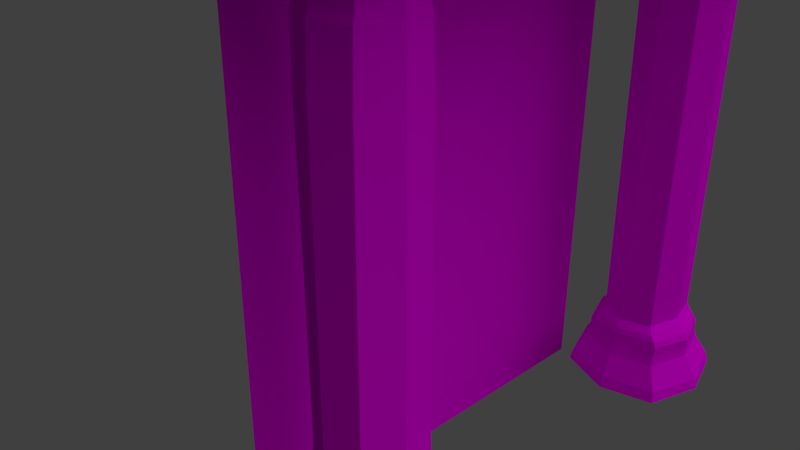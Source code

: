 # Source: Puerta.blend  (saved by Blender 2.78.0; exported with 4.5.12 LTS)
import bpy
from mathutils import Matrix  # noqa: F401  (used for matrix-valued properties, if any)

bpy.ops.wm.read_factory_settings(use_empty=True)
scene = bpy.context.scene
scene.name = 'Scene'

# ---- collections
col_collection_1 = bpy.data.collections.new('Collection 1'); scene.collection.children.link(col_collection_1)

# ---- images (referenced by path relative to the original .blend; pixels are not part of the script)
import os
ASSET_DIR = os.environ.get("B2B_ASSET_DIR", "")  # directory of the original .blend (textures are referenced by path, not embedded)
HERE = os.path.dirname(os.path.abspath(__file__))  # packed textures are extracted next to this script under _unpacked/

def load_image(name, relpath, width, height, colorspace="sRGB"):
    """Load a texture the original file referenced (path relative to the .blend, or extracted next to this script)."""
    p = next((c for c in (os.path.join(HERE, relpath), os.path.join(ASSET_DIR, relpath)) if relpath and os.path.exists(c)), "")
    if p:
        img = bpy.data.images.load(p, check_existing=True)
        img.name = name
    else:  # same state as the original file: an image datablock whose file is absent (Cycles renders it pink)
        img = bpy.data.images.new(name, width, height)
        img.source = "FILE"
        img.filepath = "//" + (relpath or name)
    img.colorspace_settings.name = colorspace
    return img
img_puerta = load_image('Puerta', 'Puerta.png', 1024, 1024, 'sRGB')

# ---- materials (node trees are filled in below, after node groups)
mat_material = bpy.data.materials.new('Material')
mat_material.alpha_threshold = 0.0
mat_material.roughness = 0.5
mat_material.line_color = (0.0, 0.0, 0.0, 1.0)

# ---- material node trees
mat_material.use_nodes = True; mat_material.node_tree.nodes.clear()
_N = mat_material.node_tree.nodes; _L = mat_material.node_tree.links
n0 = _N.new('ShaderNodeOutputMaterial'); n0.name = 'Material Output'; n0.location = (300, 300)
n1 = _N.new('ShaderNodeBsdfDiffuse'); n1.name = 'Diffuse BSDF'; n1.location = (10, 300)
n2 = _N.new('ShaderNodeTexImage'); n2.name = 'Image Texture'; n2.location = (-180, 300)
n2.width = 140
n2.image = img_puerta
_L.new(n1.outputs[0], n0.inputs[0])
_L.new(n2.outputs[0], n1.inputs[0])
n0.is_active_output = True

# ---- world
world_world = bpy.data.worlds.new('World'); scene.world = world_world
world_world.color = (0.05088, 0.05088, 0.05088)
world_world.use_sun_shadow = False
world_world.sun_shadow_jitter_overblur = 0.0
world_world.cycles.sampling_method = 'MANUAL'

# ---- cameras
cam_camera = bpy.data.cameras.new('Camera')
cam_camera.clip_end = 100.0
cam_camera.lens = 35.0
cam_camera.sensor_width = 32.0
cam_camera.sensor_height = 18.0
cam_camera.ortho_scale = 7.314
cam_camera.dof.focus_distance = 0.0

# ---- lights
light_lamp = bpy.data.lights.new('Lamp', 'SUN')
light_lamp.transmission_factor = 0.0
light_lamp.cutoff_distance = 30.0
light_lamp.angle = 1.327
light_lamp.energy = 1.0
light_lamp.shadow_buffer_clip_start = 1.001
light_lamp.shadow_soft_size = 0.782
light_lamp.shadow_cascade_max_distance = 1000.0

# ---- meshes
me_cube_006 = bpy.data.meshes.new('Cube.006')
me_cube_006.from_pydata([(-1.486, 6.695, -1.753), (-1.486, 6.695, 1.397), (-1.486, -1.067, -1.748), (-1.486, -0.9797, 1.407)], [], [(0, 1, 3, 2)])
_uv = me_cube_006.uv_layers.new(name='UVMap')
_uv.uv.foreach_set('vector', [0.6632, 0.497, 0.4618, 0.4969, 0.4615, 0.005442, 0.6632, 0.0])
me_cube_006.materials.append(mat_material)
me_cube_006.use_remesh_preserve_volume = False
me_cube_006.use_remesh_preserve_attributes = False
me_cube_006.use_mirror_vertex_groups = False
me_cube_006.update()
me_cube = bpy.data.meshes.new('Cube')
me_cube.from_pydata([(-1.457, -2.022, 1.508), (-1.457, -2.022, 1.81), (-1.457, 8.701, 1.508), (-1.457, 8.701, 1.81), (2.124, -2.022, 1.71), (2.124, 8.701, 1.508), (2.124, 8.701, 1.81), (0.2039, 7.702, -0.06706), (-0.4932, 6.863, -0.06439), (0.2039, 6.024, -0.06706), (0.901, 6.863, -0.06973), (0.9004, 6.863, -1.16), (0.2234, 7.701, -1.156), (0.2234, 6.025, -1.156), (-0.4537, 6.863, -1.153), (0.7267, 7.502, -0.06906), (0.7267, 6.224, -0.06906), (-0.3189, 6.244, -0.06506), (-0.3189, 7.482, -0.06506), (0.1845, 7.702, 1.022), (-0.5327, 6.863, 1.024), (0.1845, 6.024, 1.022), (0.9016, 6.863, 1.02), (0.7311, 7.51, -1.159), (0.7311, 6.215, -1.159), (-0.2844, 6.253, -1.154), (-0.2844, 7.473, -1.154), (0.7223, 7.493, 1.021), (0.7223, 6.233, 1.021), (-0.3534, 6.234, 1.024), (-0.3534, 7.492, 1.024), (-0.5216, 6.836, -1.176), (0.187, 6.123, 1.135), (0.9064, 6.852, 1.041), (0.1874, 6.072, 1.044), (-0.5316, 6.852, 1.042), (0.1874, 7.633, 1.039), (-0.9262, 6.869, 1.301), (0.8875, 6.841, 1.131), (-0.5135, 6.841, 1.131), (0.187, 7.559, 1.127), (0.2176, 8.066, 1.357), (0.2103, 7.897, 1.297), (0.2103, 5.841, 1.297), (1.347, 6.869, 1.293), (1.172, 6.852, 1.23), (0.1933, 5.983, 1.237), (0.1933, 7.721, 1.235), (-0.7853, 6.852, 1.242), (-1.454, 6.863, 1.462), (0.2176, 5.672, 1.357), (1.556, 6.869, 1.359), (-1.121, 6.869, 1.355), (0.2153, 5.379, 1.585), (0.2168, 8.217, 1.464), (0.2168, 5.509, 1.464), (1.888, 6.863, 1.466), (0.2147, 6.863, 1.633), (1.862, 6.863, 1.587), (-1.431, 6.863, 1.582), (0.2153, 8.347, 1.585), (-0.6858, 6.82, -1.226), (0.2226, 5.969, -1.18), (0.2226, 7.703, -1.179), (0.9668, 6.836, -1.183), (0.2175, 5.881, -1.318), (0.2207, 7.729, -1.231), (0.2207, 5.911, -1.23), (1.127, 6.82, -1.235), (1.315, 6.845, -1.453), (1.179, 6.831, -1.321), (-0.744, 6.831, -1.312), (0.2175, 7.78, -1.315), (-1.076, 6.873, -1.581), (-0.8897, 6.845, -1.443), (0.2129, 7.963, -1.445), (0.2129, 5.728, -1.451), (0.2053, 6.886, -1.652), (0.2079, 8.178, -1.587), (0.2079, 5.569, -1.587), (1.492, 6.873, -1.592), (0.9004, 6.863, -1.16), (0.2234, 7.701, -1.156), (0.7267, 7.438, 1.04), (0.2234, 6.025, -1.156), (0.7267, 6.267, 1.043), (-0.4537, 6.863, -1.153), (-0.3518, 6.267, 1.044), (-0.3518, 7.438, 1.04), (0.9041, 6.844, 1.074), (0.1888, 7.58, 1.07), (0.1888, 6.108, 1.078), (-0.5265, 6.844, 1.073), (0.1845, 7.702, 1.022), (-0.5327, 6.863, 1.024), (0.1845, 6.024, 1.022), (0.9016, 6.863, 1.02), (0.9468, 6.844, 1.19), (0.1869, 7.597, 1.19), (0.1869, 6.09, 1.195), (-0.573, 6.844, 1.195), (0.7124, 6.303, 1.134), (-0.3384, 6.303, 1.134), (0.7124, 7.38, 1.128), (-0.3384, 7.38, 1.128), (1.333, 6.872, 1.325), (0.2158, 7.945, 1.325), (0.2158, 5.8, 1.324), (-0.901, 6.872, 1.325), (-0.6421, 6.098, 1.3), (-0.5407, 7.503, 1.239), (0.9273, 7.503, 1.231), (1.063, 6.098, 1.293), (-0.5407, 6.2, 1.241), (-0.6421, 7.64, 1.3), (1.063, 7.64, 1.294), (0.9273, 6.2, 1.233), (1.37, 6.862, 1.261), (0.2024, 5.876, 1.269), (0.2024, 7.848, 1.269), (-0.9649, 6.862, 1.276), (1.81, 6.864, 1.403), (0.2174, 8.183, 1.401), (0.2174, 5.545, 1.401), (-1.376, 6.864, 1.399), (-0.7864, 7.767, 1.356), (1.222, 7.767, 1.359), (1.222, 5.971, 1.358), (-0.7864, 5.971, 1.355), (1.876, 6.863, 1.533), (0.216, 8.245, 1.53), (0.216, 5.481, 1.53), (-1.444, 6.863, 1.528), (-1.036, 5.848, 1.462), (-1.036, 7.878, 1.462), (1.47, 7.878, 1.466), (1.47, 5.848, 1.466), (1.442, 6.863, 1.623), (0.2149, 8.045, 1.621), (0.2149, 5.681, 1.621), (-1.013, 6.863, 1.619), (1.45, 5.75, 1.586), (-1.019, 5.75, 1.583), (1.45, 7.976, 1.586), (-1.019, 7.976, 1.583), (1.04, 6.819, -1.208), (0.2217, 7.71, -1.204), (0.2217, 5.927, -1.204), (-0.5967, 6.819, -1.2), (-0.3356, 7.466, -1.177), (-0.3356, 6.206, -1.177), (0.7807, 6.166, -1.182), (0.7807, 7.506, -1.182), (1.187, 6.828, -1.271), (0.2193, 7.755, -1.266), (0.2193, 5.902, -1.266), (-0.7484, 6.828, -1.261), (-0.4592, 7.479, -1.228), (-0.4592, 6.162, -1.227), (0.9005, 7.526, -1.234), (0.9005, 6.115, -1.233), (1.192, 6.835, -1.383), (0.2153, 7.839, -1.376), (0.2153, 5.83, -1.382), (-0.7614, 6.835, -1.374), (-0.5036, 6.144, -1.314), (0.9385, 6.094, -1.321), (0.9385, 7.568, -1.319), (-0.5036, 7.518, -1.312), (1.449, 6.86, -1.525), (0.2104, 8.095, -1.517), (0.2104, 5.625, -1.521), (-1.028, 6.86, -1.513), (1.04, 5.98, -1.454), (1.04, 7.711, -1.449), (-0.614, 7.656, -1.442), (-0.614, 6.035, -1.447), (1.169, 6.883, -1.64), (0.206, 7.884, -1.637), (0.206, 5.882, -1.634), (-0.7568, 6.883, -1.632), (-0.7549, 7.82, -1.582), (-0.7549, 5.926, -1.582), (1.171, 7.883, -1.591), (1.171, 5.863, -1.591), (0.7311, 7.51, -1.159), (0.7311, 6.215, -1.159), (-0.2844, 6.253, -1.154), (-0.2844, 7.473, -1.154), (0.7252, 7.396, 1.071), (0.7252, 6.292, 1.077), (-0.3477, 6.292, 1.076), (-0.3477, 7.396, 1.07), (0.7223, 7.493, 1.021), (0.7223, 6.233, 1.021), (-0.3534, 6.234, 1.024), (-0.3534, 7.492, 1.024), (0.7568, 7.409, 1.189), (0.7568, 6.278, 1.192), (-0.383, 6.278, 1.196), (-0.383, 7.409, 1.192), (1.053, 7.676, 1.325), (1.053, 6.068, 1.325), (-0.6218, 6.068, 1.324), (-0.6218, 7.676, 1.325), (-0.6731, 6.122, 1.274), (-0.6731, 7.601, 1.274), (1.078, 7.601, 1.263), (1.078, 6.122, 1.263), (1.412, 7.854, 1.403), (1.412, 5.875, 1.403), (-0.9774, 5.875, 1.399), (-0.9774, 7.854, 1.4), (1.461, 7.9, 1.532), (1.461, 5.826, 1.532), (-1.029, 5.826, 1.528), (-1.029, 7.9, 1.528), (1.126, 7.718, 1.613), (1.126, 6.008, 1.613), (-0.6965, 6.008, 1.61), (-0.6965, 7.718, 1.61), (0.8354, 7.509, -1.207), (0.8354, 6.128, -1.207), (-0.3921, 6.172, -1.201), (-0.3921, 7.466, -1.201), (0.9451, 7.548, -1.27), (0.9451, 6.109, -1.269), (-0.5065, 6.158, -1.262), (-0.5065, 7.498, -1.263), (0.9478, 7.613, -1.38), (0.9478, 6.056, -1.384), (-0.5173, 6.106, -1.378), (-0.5173, 7.563, -1.373), (1.139, 7.817, -1.521), (1.139, 5.903, -1.525), (-0.7184, 5.964, -1.516), (-0.7184, 7.755, -1.513), (0.9196, 7.629, -1.627), (0.9196, 6.132, -1.626), (-0.5067, 6.16, -1.619), (-0.5067, 7.601, -1.621), (-0.5216, -0.2259, -1.176), (0.187, -0.939, 1.135), (0.9064, -0.2096, 1.041), (0.1874, -0.9904, 1.044), (-0.5316, -0.2096, 1.042), (0.2039, 0.6396, -0.06706), (0.1874, 0.5712, 1.039), (-0.4932, -0.1991, -0.06439), (0.2039, -1.038, -0.06706), (0.901, -0.1991, -0.06973), (-0.9262, -0.193, 1.301), (0.8875, -0.2208, 1.131), (-0.5135, -0.2208, 1.131), (0.187, 0.4974, 1.127), (0.2176, 1.004, 1.357), (0.2103, 0.835, 1.297), (0.2103, -1.221, 1.297), (1.347, -0.193, 1.293), (1.172, -0.2103, 1.23), (0.1933, -1.079, 1.237), (0.1933, 0.6585, 1.235), (-0.7853, -0.2103, 1.242), (-1.454, -0.1991, 1.462), (0.2176, -1.39, 1.357), (1.556, -0.193, 1.359), (-1.121, -0.193, 1.355), (0.2153, -1.683, 1.585), (0.2168, 1.155, 1.464), (0.2168, -1.553, 1.464), (1.888, -0.1991, 1.466), (0.2147, -0.1991, 1.633), (1.862, -0.1991, 1.587), (-1.431, -0.1991, 1.582), (0.2153, 1.285, 1.585), (-0.6858, -0.2419, -1.226), (0.2226, -1.093, -1.18), (0.2226, 0.641, -1.179), (0.9668, -0.2259, -1.183), (0.2175, -1.181, -1.318), (0.2207, 0.6674, -1.231), (0.2207, -1.151, -1.23), (1.127, -0.2419, -1.235), (1.315, -0.2166, -1.453), (1.179, -0.2312, -1.321), (-0.744, -0.2312, -1.312), (0.2175, 0.7183, -1.315), (-1.076, -0.1889, -1.581), (-0.8897, -0.2166, -1.443), (0.2129, 0.9008, -1.445), (0.2129, -1.334, -1.451), (0.2053, -0.1758, -1.652), (0.2079, 1.116, -1.587), (0.2079, -1.493, -1.587), (1.492, -0.1889, -1.592), (0.9171, -0.2058, -0.8931), (0.2183, 0.6398, -0.8898), (0.7267, 0.3762, 1.04), (0.2183, -1.051, -0.8899), (0.7267, -0.7954, 1.043), (-0.4805, -0.2058, -0.8865), (-0.3518, -0.795, 1.044), (-0.3518, 0.3758, 1.04), (0.9041, -0.2177, 1.074), (0.1888, 0.5184, 1.07), (0.1888, -0.9538, 1.078), (-0.5265, -0.2177, 1.073), (0.7267, 0.4395, -0.06906), (0.7267, -0.8377, -0.06906), (-0.3189, -0.8185, -0.06506), (-0.3189, 0.4203, -0.06506), (0.1901, 0.6226, 0.7541), (-0.5225, -0.2017, 0.7564), (0.1901, -1.026, 0.7554), (0.9027, -0.2017, 0.7531), (0.9468, -0.2185, 1.19), (0.1869, 0.5351, 1.19), (0.1869, -0.9721, 1.195), (-0.573, -0.2185, 1.195), (0.7124, -0.7595, 1.134), (-0.3384, -0.7595, 1.134), (0.7124, 0.3178, 1.128), (-0.3384, 0.3178, 1.128), (1.333, -0.19, 1.325), (0.2158, 0.8825, 1.325), (0.2158, -1.262, 1.324), (-0.901, -0.19, 1.325), (-0.6421, -0.964, 1.3), (-0.5407, 0.4413, 1.239), (0.9273, 0.4413, 1.231), (1.063, -0.964, 1.293), (-0.5407, -0.8618, 1.241), (-0.6421, 0.578, 1.3), (1.063, 0.578, 1.294), (0.9273, -0.8618, 1.233), (1.37, -0.2004, 1.261), (0.2024, -1.186, 1.269), (0.2024, 0.7857, 1.269), (-0.9649, -0.2004, 1.276), (1.81, -0.1976, 1.403), (0.2174, 1.121, 1.401), (0.2174, -1.517, 1.401), (-1.376, -0.1976, 1.399), (-0.7864, 0.705, 1.356), (1.222, 0.705, 1.359), (1.222, -1.091, 1.358), (-0.7864, -1.091, 1.355), (1.876, -0.1991, 1.533), (0.216, 1.183, 1.53), (0.216, -1.581, 1.53), (-1.444, -0.1991, 1.528), (-1.036, -1.214, 1.462), (-1.036, 0.8163, 1.462), (1.47, 0.8163, 1.466), (1.47, -1.214, 1.466), (1.442, -0.1991, 1.623), (0.2149, 0.9832, 1.621), (0.2149, -1.381, 1.621), (-1.013, -0.1991, 1.619), (1.45, -1.312, 1.586), (-1.019, -1.312, 1.583), (1.45, 0.9139, 1.586), (-1.019, 0.9139, 1.583), (1.04, -0.2433, -1.208), (0.2217, 0.6484, -1.204), (0.2217, -1.135, -1.204), (-0.5967, -0.2433, -1.2), (-0.3356, 0.4041, -1.177), (-0.3356, -0.8558, -1.177), (0.7807, -0.8962, -1.182), (0.7807, 0.4444, -1.182), (1.187, -0.2338, -1.271), (0.2193, 0.6925, -1.266), (0.2193, -1.16, -1.266), (-0.7484, -0.2338, -1.261), (-0.4592, 0.4165, -1.228), (-0.4592, -0.9003, -1.227), (0.9005, 0.4637, -1.234), (0.9005, -0.9475, -1.233), (1.192, -0.2275, -1.383), (0.2153, 0.777, -1.376), (0.2153, -1.232, -1.382), (-0.7614, -0.2275, -1.374), (-0.5036, -0.9185, -1.314), (0.9385, -0.968, -1.321), (0.9385, 0.5057, -1.319), (-0.5036, 0.4562, -1.312), (1.449, -0.2024, -1.525), (0.2104, 1.033, -1.517), (0.2104, -1.437, -1.521), (-1.028, -0.2024, -1.513), (1.04, -1.082, -1.454), (1.04, 0.6492, -1.449), (-0.614, 0.5937, -1.442), (-0.614, -1.027, -1.447), (1.169, -0.179, -1.64), (0.206, 0.8219, -1.637), (0.206, -1.18, -1.634), (-0.7568, -0.179, -1.632), (-0.7549, 0.7579, -1.582), (-0.7549, -1.136, -1.582), (1.171, 0.821, -1.591), (1.171, -1.199, -1.591), (0.7424, 0.4452, -0.8923), (0.7424, -0.8568, -0.8923), (-0.3058, -0.8232, -0.8874), (-0.3058, 0.4116, -0.8873), (0.7252, 0.3344, 1.071), (0.7252, -0.7698, 1.077), (-0.3477, -0.7697, 1.076), (-0.3477, 0.3343, 1.07), (0.7245, 0.4191, 0.753), (0.7245, -0.8226, 0.754), (-0.3444, -0.8173, 0.7565), (-0.3444, 0.4139, 0.7555), (0.7568, 0.3467, 1.189), (0.7568, -0.7837, 1.192), (-0.383, -0.7837, 1.196), (-0.383, 0.3467, 1.192), (1.053, 0.6144, 1.325), (1.053, -0.9943, 1.325), (-0.6218, -0.9943, 1.324), (-0.6218, 0.6144, 1.325), (-0.6731, -0.9399, 1.274), (-0.6731, 0.5392, 1.274), (1.078, 0.5392, 1.263), (1.078, -0.9399, 1.263), (1.412, 0.7917, 1.403), (1.412, -1.187, 1.403), (-0.9774, -1.187, 1.399), (-0.9774, 0.7917, 1.4), (1.461, 0.8375, 1.532), (1.461, -1.236, 1.532), (-1.029, -1.236, 1.528), (-1.029, 0.8375, 1.528), (1.126, 0.6561, 1.613), (1.126, -1.054, 1.613), (-0.6965, -1.054, 1.61), (-0.6965, 0.6561, 1.61), (0.8354, 0.4472, -1.207), (0.8354, -0.9338, -1.207), (-0.3921, -0.8903, -1.201), (-0.3921, 0.4037, -1.201), (0.9451, 0.4858, -1.27), (0.9451, -0.9535, -1.269), (-0.5065, -0.9037, -1.262), (-0.5065, 0.436, -1.263), (0.9478, 0.5509, -1.38), (0.9478, -1.006, -1.384), (-0.5173, -0.9558, -1.378), (-0.5173, 0.5008, -1.373), (1.139, 0.7545, -1.521), (1.139, -1.159, -1.525), (-0.7184, -1.098, -1.516), (-0.7184, 0.6933, -1.513), (0.9196, 0.5671, -1.627), (0.9196, -0.9303, -1.626), (-0.5067, -0.9023, -1.619), (-0.5067, 0.5391, -1.621)], [], [(1, 2, 0), (3, 5, 2), (6, 4, 5), (5, 0, 2), (3, 4, 6), (1, 3, 2), (3, 6, 5), (4, 1, 0), (5, 4, 0), (3, 1, 4), (7, 19, 27, 15), (7, 15, 23, 12), (7, 12, 26, 18), (7, 18, 30, 19), (8, 14, 25, 17), (8, 17, 29, 20), (8, 20, 30, 18), (8, 18, 26, 14), (9, 13, 24, 16), (9, 16, 28, 21), (9, 21, 29, 17), (9, 17, 25, 13), (10, 11, 23, 15), (10, 15, 27, 22), (10, 22, 28, 16), (10, 16, 24, 11), (31, 150, 187, 86), (31, 86, 188, 149), (31, 149, 224, 148), (31, 148, 223, 150), (32, 102, 191, 91), (32, 91, 190, 101), (32, 101, 198, 99), (32, 99, 199, 102), (33, 96, 193, 83), (33, 83, 189, 89), (33, 89, 190, 85), (33, 85, 194, 96), (34, 95, 194, 85), (34, 85, 190, 91), (34, 91, 191, 87), (34, 87, 195, 95), (35, 94, 195, 87), (35, 87, 191, 92), (35, 92, 192, 88), (35, 88, 196, 94), (36, 90, 189, 83), (36, 83, 193, 93), (36, 93, 196, 88), (36, 88, 192, 90), (37, 114, 206, 120), (37, 120, 205, 109), (37, 109, 203, 108), (37, 108, 204, 114), (38, 101, 190, 89), (38, 89, 189, 103), (38, 103, 197, 97), (38, 97, 198, 101), (39, 104, 192, 92), (39, 92, 191, 102), (39, 102, 199, 100), (39, 100, 200, 104), (40, 103, 189, 90), (40, 90, 192, 104), (40, 104, 200, 98), (40, 98, 197, 103), (41, 126, 201, 106), (41, 106, 204, 125), (41, 125, 212, 122), (41, 122, 209, 126), (42, 115, 207, 119), (42, 119, 206, 114), (42, 114, 204, 106), (42, 106, 201, 115), (43, 109, 205, 118), (43, 118, 208, 112), (43, 112, 202, 107), (43, 107, 203, 109), (44, 112, 208, 117), (44, 117, 207, 115), (44, 115, 201, 105), (44, 105, 202, 112), (45, 116, 198, 97), (45, 97, 197, 111), (45, 111, 207, 117), (45, 117, 208, 116), (46, 113, 199, 99), (46, 99, 198, 116), (46, 116, 208, 118), (46, 118, 205, 113), (47, 111, 197, 98), (47, 98, 200, 110), (47, 110, 206, 119), (47, 119, 207, 111), (48, 110, 200, 100), (48, 100, 199, 113), (48, 113, 205, 120), (48, 120, 206, 110), (49, 134, 212, 124), (49, 124, 211, 133), (49, 133, 215, 132), (49, 132, 216, 134), (50, 128, 203, 107), (50, 107, 202, 127), (50, 127, 210, 123), (50, 123, 211, 128), (51, 127, 202, 105), (51, 105, 201, 126), (51, 126, 209, 121), (51, 121, 210, 127), (52, 125, 204, 108), (52, 108, 203, 128), (52, 128, 211, 124), (52, 124, 212, 125), (53, 142, 215, 131), (53, 131, 214, 141), (53, 141, 218, 139), (53, 139, 219, 142), (54, 135, 209, 122), (54, 122, 212, 134), (54, 134, 216, 130), (54, 130, 213, 135), (55, 133, 211, 123), (55, 123, 210, 136), (55, 136, 214, 131), (55, 131, 215, 133), (56, 136, 210, 121), (56, 121, 209, 135), (56, 135, 213, 129), (56, 129, 214, 136), (57, 137, 217, 138), (57, 138, 220, 140), (57, 140, 219, 139), (57, 139, 218, 137), (58, 141, 214, 129), (58, 129, 213, 143), (58, 143, 217, 137), (58, 137, 218, 141), (59, 144, 216, 132), (59, 132, 215, 142), (59, 142, 219, 140), (59, 140, 220, 144), (60, 143, 213, 130), (60, 130, 216, 144), (60, 144, 220, 138), (60, 138, 217, 143), (61, 158, 223, 148), (61, 148, 224, 157), (61, 157, 228, 156), (61, 156, 227, 158), (62, 151, 186, 84), (62, 84, 187, 150), (62, 150, 223, 147), (62, 147, 222, 151), (63, 149, 188, 82), (63, 82, 185, 152), (63, 152, 221, 146), (63, 146, 224, 149), (64, 152, 185, 81), (64, 81, 186, 151), (64, 151, 222, 145), (64, 145, 221, 152), (65, 166, 226, 155), (65, 155, 227, 165), (65, 165, 231, 163), (65, 163, 230, 166), (66, 157, 224, 146), (66, 146, 221, 159), (66, 159, 225, 154), (66, 154, 228, 157), (67, 160, 222, 147), (67, 147, 223, 158), (67, 158, 227, 155), (67, 155, 226, 160), (68, 159, 221, 145), (68, 145, 222, 160), (68, 160, 226, 153), (68, 153, 225, 159), (69, 174, 229, 161), (69, 161, 230, 173), (69, 173, 234, 169), (69, 169, 233, 174), (70, 167, 225, 153), (70, 153, 226, 166), (70, 166, 230, 161), (70, 161, 229, 167), (71, 165, 227, 156), (71, 156, 228, 168), (71, 168, 232, 164), (71, 164, 231, 165), (72, 168, 228, 154), (72, 154, 225, 167), (72, 167, 229, 162), (72, 162, 232, 168), (73, 182, 235, 172), (73, 172, 236, 181), (73, 181, 240, 180), (73, 180, 239, 182), (74, 176, 231, 164), (74, 164, 232, 175), (74, 175, 236, 172), (74, 172, 235, 176), (75, 175, 232, 162), (75, 162, 229, 174), (75, 174, 233, 170), (75, 170, 236, 175), (76, 173, 230, 163), (76, 163, 231, 176), (76, 176, 235, 171), (76, 171, 234, 173), (77, 178, 237, 177), (77, 177, 238, 179), (77, 179, 239, 180), (77, 180, 240, 178), (78, 181, 236, 170), (78, 170, 233, 183), (78, 183, 237, 178), (78, 178, 240, 181), (79, 184, 234, 171), (79, 171, 235, 182), (79, 182, 239, 179), (79, 179, 238, 184), (80, 183, 233, 169), (80, 169, 234, 184), (80, 184, 238, 177), (80, 177, 237, 183), (241, 368, 405, 300), (241, 300, 406, 367), (241, 367, 442, 366), (241, 366, 441, 368), (242, 320, 409, 305), (242, 305, 408, 319), (242, 319, 416, 317), (242, 317, 417, 320), (243, 314, 411, 297), (243, 297, 407, 303), (243, 303, 408, 299), (243, 299, 412, 314), (244, 313, 412, 299), (244, 299, 408, 305), (244, 305, 409, 301), (244, 301, 413, 313), (245, 312, 413, 301), (245, 301, 409, 306), (245, 306, 410, 302), (245, 302, 414, 312), (246, 311, 411, 307), (246, 307, 403, 296), (246, 296, 406, 310), (246, 310, 414, 311), (247, 304, 407, 297), (247, 297, 411, 311), (247, 311, 414, 302), (247, 302, 410, 304), (248, 300, 405, 309), (248, 309, 413, 312), (248, 312, 414, 310), (248, 310, 406, 300), (249, 298, 404, 308), (249, 308, 412, 313), (249, 313, 413, 309), (249, 309, 405, 298), (250, 295, 403, 307), (250, 307, 411, 314), (250, 314, 412, 308), (250, 308, 404, 295), (251, 332, 424, 338), (251, 338, 423, 327), (251, 327, 421, 326), (251, 326, 422, 332), (252, 319, 408, 303), (252, 303, 407, 321), (252, 321, 415, 315), (252, 315, 416, 319), (253, 322, 410, 306), (253, 306, 409, 320), (253, 320, 417, 318), (253, 318, 418, 322), (254, 321, 407, 304), (254, 304, 410, 322), (254, 322, 418, 316), (254, 316, 415, 321), (255, 344, 419, 324), (255, 324, 422, 343), (255, 343, 430, 340), (255, 340, 427, 344), (256, 333, 425, 337), (256, 337, 424, 332), (256, 332, 422, 324), (256, 324, 419, 333), (257, 327, 423, 336), (257, 336, 426, 330), (257, 330, 420, 325), (257, 325, 421, 327), (258, 330, 426, 335), (258, 335, 425, 333), (258, 333, 419, 323), (258, 323, 420, 330), (259, 334, 416, 315), (259, 315, 415, 329), (259, 329, 425, 335), (259, 335, 426, 334), (260, 331, 417, 317), (260, 317, 416, 334), (260, 334, 426, 336), (260, 336, 423, 331), (261, 329, 415, 316), (261, 316, 418, 328), (261, 328, 424, 337), (261, 337, 425, 329), (262, 328, 418, 318), (262, 318, 417, 331), (262, 331, 423, 338), (262, 338, 424, 328), (263, 352, 430, 342), (263, 342, 429, 351), (263, 351, 433, 350), (263, 350, 434, 352), (264, 346, 421, 325), (264, 325, 420, 345), (264, 345, 428, 341), (264, 341, 429, 346), (265, 345, 420, 323), (265, 323, 419, 344), (265, 344, 427, 339), (265, 339, 428, 345), (266, 343, 422, 326), (266, 326, 421, 346), (266, 346, 429, 342), (266, 342, 430, 343), (267, 360, 433, 349), (267, 349, 432, 359), (267, 359, 436, 357), (267, 357, 437, 360), (268, 353, 427, 340), (268, 340, 430, 352), (268, 352, 434, 348), (268, 348, 431, 353), (269, 351, 429, 341), (269, 341, 428, 354), (269, 354, 432, 349), (269, 349, 433, 351), (270, 354, 428, 339), (270, 339, 427, 353), (270, 353, 431, 347), (270, 347, 432, 354), (271, 355, 435, 356), (271, 356, 438, 358), (271, 358, 437, 357), (271, 357, 436, 355), (272, 359, 432, 347), (272, 347, 431, 361), (272, 361, 435, 355), (272, 355, 436, 359), (273, 362, 434, 350), (273, 350, 433, 360), (273, 360, 437, 358), (273, 358, 438, 362), (274, 361, 431, 348), (274, 348, 434, 362), (274, 362, 438, 356), (274, 356, 435, 361), (275, 376, 441, 366), (275, 366, 442, 375), (275, 375, 446, 374), (275, 374, 445, 376), (276, 369, 404, 298), (276, 298, 405, 368), (276, 368, 441, 365), (276, 365, 440, 369), (277, 367, 406, 296), (277, 296, 403, 370), (277, 370, 439, 364), (277, 364, 442, 367), (278, 370, 403, 295), (278, 295, 404, 369), (278, 369, 440, 363), (278, 363, 439, 370), (279, 384, 444, 373), (279, 373, 445, 383), (279, 383, 449, 381), (279, 381, 448, 384), (280, 375, 442, 364), (280, 364, 439, 377), (280, 377, 443, 372), (280, 372, 446, 375), (281, 378, 440, 365), (281, 365, 441, 376), (281, 376, 445, 373), (281, 373, 444, 378), (282, 377, 439, 363), (282, 363, 440, 378), (282, 378, 444, 371), (282, 371, 443, 377), (283, 392, 447, 379), (283, 379, 448, 391), (283, 391, 452, 387), (283, 387, 451, 392), (284, 385, 443, 371), (284, 371, 444, 384), (284, 384, 448, 379), (284, 379, 447, 385), (285, 383, 445, 374), (285, 374, 446, 386), (285, 386, 450, 382), (285, 382, 449, 383), (286, 386, 446, 372), (286, 372, 443, 385), (286, 385, 447, 380), (286, 380, 450, 386), (287, 400, 453, 390), (287, 390, 454, 399), (287, 399, 458, 398), (287, 398, 457, 400), (288, 394, 449, 382), (288, 382, 450, 393), (288, 393, 454, 390), (288, 390, 453, 394), (289, 393, 450, 380), (289, 380, 447, 392), (289, 392, 451, 388), (289, 388, 454, 393), (290, 391, 448, 381), (290, 381, 449, 394), (290, 394, 453, 389), (290, 389, 452, 391), (291, 396, 455, 395), (291, 395, 456, 397), (291, 397, 457, 398), (291, 398, 458, 396), (292, 399, 454, 388), (292, 388, 451, 401), (292, 401, 455, 396), (292, 396, 458, 399), (293, 402, 452, 389), (293, 389, 453, 400), (293, 400, 457, 397), (293, 397, 456, 402), (294, 401, 451, 387), (294, 387, 452, 402), (294, 402, 456, 395), (294, 395, 455, 401)])
_uv = me_cube.uv_layers.new(name='UVMap')
_uv.uv.foreach_set('vector', [0.9613, 1.543e-05, 0.942, 0.6866, 0.942, 0.0, 0.976, 0.9283, 0.9955, 0.699, 0.9955, 0.9283, 0.9613, 0.6864, 0.9807, 0.0, 0.9807, 0.6868, 0.2307, 5.557e-06, 6.077e-05, 0.6864, 0.0, 0.0, 0.4615, 0.0001055, 0.2308, 0.6861, 0.2307, 0.0, 0.9613, 1.543e-05, 0.9613, 0.6866, 0.942, 0.6866, 0.976, 0.9283, 0.976, 0.699, 0.9955, 0.699, 1.0, 0.0, 1.0, 0.2294, 0.9807, 0.2288, 0.2307, 5.557e-06, 0.2307, 0.6868, 6.077e-05, 0.6864, 0.4615, 0.0001055, 0.4615, 0.6864, 0.2308, 0.6861, 0.1932, 0.7574, 0.1923, 0.6878, 0.227, 0.6872, 0.227, 0.757, 0.1932, 0.7574, 0.227, 0.757, 0.227, 0.8267, 0.1942, 0.8271, 0.1932, 0.7574, 0.1942, 0.8271, 0.1616, 0.8259, 0.1596, 0.7563, 0.1932, 0.7574, 0.1596, 0.7563, 0.1577, 0.6868, 0.1923, 0.6878, 0.9042, 0.9081, 0.9043, 0.8389, 0.9437, 0.8399, 0.9442, 0.9091, 0.9042, 0.9081, 0.9442, 0.9091, 0.9447, 0.9783, 0.9041, 0.9772, 0.9042, 0.9081, 0.9041, 0.9772, 0.8637, 0.9783, 0.8644, 0.9091, 0.9042, 0.9081, 0.8644, 0.9091, 0.865, 0.8399, 0.9043, 0.8389, 0.4242, 0.7558, 0.4252, 0.6864, 0.4577, 0.6874, 0.4577, 0.7569, 0.4242, 0.7558, 0.4577, 0.7569, 0.4577, 0.8264, 0.4232, 0.8252, 0.4242, 0.7558, 0.4232, 0.8252, 0.3884, 0.8268, 0.3903, 0.7575, 0.4242, 0.7558, 0.3903, 0.7575, 0.3923, 0.6882, 0.4252, 0.6864, 0.9054, 0.7682, 0.9054, 0.699, 0.9471, 0.7003, 0.9466, 0.7696, 0.9054, 0.7682, 0.9466, 0.7696, 0.946, 0.8389, 0.9054, 0.8375, 0.9054, 0.7682, 0.9054, 0.8375, 0.8648, 0.8389, 0.8643, 0.7696, 0.9054, 0.7682, 0.8643, 0.7696, 0.8637, 0.7003, 0.9054, 0.699, 0.9006, 0.6012, 0.8583, 0.602, 0.8601, 0.5979, 0.9008, 0.5965, 0.9006, 0.6012, 0.9008, 0.5965, 0.935, 0.5743, 0.9356, 0.5776, 0.9006, 0.6012, 0.9356, 0.5776, 0.9368, 0.5811, 0.901, 0.6061, 0.9006, 0.6012, 0.901, 0.6061, 0.8573, 0.6061, 0.8583, 0.602, 0.7318, 0.4525, 0.7329, 0.4863, 0.7291, 0.4869, 0.7281, 0.4524, 0.7318, 0.4525, 0.7281, 0.4524, 0.7294, 0.4182, 0.7331, 0.419, 0.7318, 0.4525, 0.7331, 0.419, 0.7367, 0.4162, 0.7355, 0.4525, 0.7318, 0.4525, 0.7355, 0.4525, 0.7367, 0.4892, 0.7329, 0.4863, 0.738, 0.4572, 0.7367, 0.4565, 0.7383, 0.4162, 0.7395, 0.4197, 0.738, 0.4572, 0.7395, 0.4197, 0.7415, 0.4223, 0.7401, 0.4577, 0.738, 0.4572, 0.7401, 0.4577, 0.7415, 0.4931, 0.7393, 0.4947, 0.738, 0.4572, 0.7393, 0.4947, 0.7379, 0.4968, 0.7367, 0.4565, 0.686, 0.4507, 0.683, 0.4509, 0.6965, 0.4165, 0.6986, 0.4162, 0.7257, 0.4524, 0.727, 0.4181, 0.7294, 0.4182, 0.7281, 0.4524, 0.7257, 0.4524, 0.7281, 0.4524, 0.7291, 0.4869, 0.7268, 0.4871, 0.686, 0.4507, 0.6986, 0.4852, 0.6965, 0.4854, 0.683, 0.4509, 0.715, 0.4559, 0.7139, 0.4565, 0.7148, 0.4162, 0.7161, 0.4183, 0.715, 0.4559, 0.7161, 0.4183, 0.7182, 0.4199, 0.717, 0.4553, 0.715, 0.4559, 0.717, 0.4553, 0.7181, 0.4906, 0.7161, 0.4932, 0.715, 0.4559, 0.7161, 0.4932, 0.7151, 0.4967, 0.7139, 0.4565, 0.6677, 0.4508, 0.6711, 0.4509, 0.683, 0.4853, 0.6802, 0.4853, 0.6677, 0.4508, 0.6802, 0.4853, 0.6767, 0.4851, 0.6632, 0.4506, 0.6677, 0.4508, 0.6632, 0.4506, 0.6767, 0.4162, 0.6802, 0.4163, 0.6677, 0.4508, 0.6802, 0.4163, 0.683, 0.4166, 0.6711, 0.4509, 0.457, 0.8782, 0.4587, 0.9275, 0.4569, 0.925, 0.4552, 0.8778, 0.227, 0.6873, 0.2295, 0.6868, 0.2295, 0.7376, 0.2282, 0.7399, 0.457, 0.8782, 0.4587, 0.8287, 0.4604, 0.8268, 0.4587, 0.8784, 0.457, 0.8782, 0.4587, 0.8784, 0.4604, 0.9298, 0.4587, 0.9275, 0.7438, 0.4579, 0.7452, 0.4924, 0.7415, 0.4931, 0.7401, 0.4577, 0.7438, 0.4579, 0.7401, 0.4577, 0.7415, 0.4223, 0.7452, 0.4234, 0.757, 0.2705, 0.7206, 0.2733, 0.7195, 0.2702, 0.7578, 0.2668, 0.757, 0.2705, 0.7578, 0.2668, 0.7904, 0.2871, 0.7881, 0.2894, 0.7208, 0.4551, 0.7219, 0.4895, 0.7181, 0.4906, 0.717, 0.4553, 0.7208, 0.4551, 0.717, 0.4553, 0.7182, 0.4199, 0.722, 0.4205, 0.7208, 0.4551, 0.722, 0.4205, 0.7257, 0.419, 0.7246, 0.4553, 0.7208, 0.4551, 0.7246, 0.4553, 0.7257, 0.4914, 0.7219, 0.4895, 0.749, 0.4526, 0.7498, 0.4863, 0.7461, 0.4872, 0.7452, 0.4528, 0.749, 0.4526, 0.7452, 0.4528, 0.7458, 0.4185, 0.7496, 0.4191, 0.749, 0.4526, 0.7496, 0.4191, 0.7536, 0.4162, 0.7529, 0.4526, 0.749, 0.4526, 0.7529, 0.4526, 0.7536, 0.4892, 0.7498, 0.4863, 0.6705, 0.294, 0.7043, 0.236, 0.7074, 0.2478, 0.678, 0.296, 0.6705, 0.294, 0.678, 0.296, 0.6822, 0.3521, 0.6741, 0.361, 0.6705, 0.294, 0.6741, 0.361, 0.6659, 0.3717, 0.6632, 0.2923, 0.6705, 0.294, 0.6632, 0.2923, 0.7018, 0.2229, 0.7043, 0.236, 0.6809, 0.297, 0.7098, 0.2477, 0.7124, 0.2474, 0.6838, 0.2982, 0.6809, 0.297, 0.6838, 0.2982, 0.6861, 0.3564, 0.6842, 0.3539, 0.6809, 0.297, 0.6842, 0.3539, 0.6822, 0.3521, 0.678, 0.296, 0.6809, 0.297, 0.678, 0.296, 0.7074, 0.2478, 0.7098, 0.2477, 0.8097, 0.3277, 0.7808, 0.3769, 0.7788, 0.3785, 0.8074, 0.3276, 0.8097, 0.3277, 0.8074, 0.3276, 0.8051, 0.2694, 0.8064, 0.2708, 0.8097, 0.3277, 0.8064, 0.2708, 0.8082, 0.2718, 0.8124, 0.328, 0.8097, 0.3277, 0.8124, 0.328, 0.783, 0.3761, 0.7808, 0.3769, 0.3828, 0.898, 0.3851, 0.9474, 0.3831, 0.9458, 0.3806, 0.8985, 0.3828, 0.898, 0.3806, 0.8985, 0.383, 0.8511, 0.3851, 0.8486, 0.3828, 0.898, 0.3851, 0.8486, 0.3872, 0.8463, 0.385, 0.8978, 0.3828, 0.898, 0.385, 0.8978, 0.3872, 0.9493, 0.3851, 0.9474, 0.7607, 0.2527, 0.7979, 0.2776, 0.7904, 0.2871, 0.7578, 0.2668, 0.7607, 0.2527, 0.7578, 0.2668, 0.7195, 0.2702, 0.7162, 0.2582, 0.7607, 0.2527, 0.7162, 0.2582, 0.7124, 0.2474, 0.7631, 0.2402, 0.7607, 0.2527, 0.7631, 0.2402, 0.8051, 0.2694, 0.7979, 0.2776, 0.8004, 0.3266, 0.7758, 0.369, 0.7732, 0.358, 0.7936, 0.3254, 0.8004, 0.3266, 0.7936, 0.3254, 0.7904, 0.2871, 0.7979, 0.2776, 0.8004, 0.3266, 0.7979, 0.2776, 0.8051, 0.2694, 0.8074, 0.3276, 0.8004, 0.3266, 0.8074, 0.3276, 0.7788, 0.3785, 0.7758, 0.369, 0.6916, 0.3006, 0.7162, 0.2582, 0.7195, 0.2702, 0.6992, 0.3029, 0.6916, 0.3006, 0.6992, 0.3029, 0.7024, 0.3412, 0.6942, 0.3496, 0.6916, 0.3006, 0.6942, 0.3496, 0.6861, 0.3564, 0.6838, 0.2982, 0.6916, 0.3006, 0.6838, 0.2982, 0.7124, 0.2474, 0.7162, 0.2582, 0.7313, 0.3746, 0.6942, 0.3496, 0.7024, 0.3412, 0.735, 0.3614, 0.7313, 0.3746, 0.735, 0.3614, 0.7732, 0.358, 0.7758, 0.369, 0.7313, 0.3746, 0.7758, 0.369, 0.7788, 0.3785, 0.728, 0.3856, 0.7313, 0.3746, 0.728, 0.3856, 0.6861, 0.3564, 0.6942, 0.3496, 0.7209, 0.4162, 0.6636, 0.375, 0.6659, 0.3717, 0.7219, 0.4112, 0.7209, 0.4162, 0.7219, 0.4112, 0.7898, 0.4012, 0.7908, 0.4053, 0.167, 0.8985, 0.1696, 0.8333, 0.1739, 0.8319, 0.1713, 0.8985, 0.167, 0.8985, 0.1713, 0.8985, 0.1739, 0.9647, 0.1696, 0.9633, 0.8205, 0.3298, 0.7866, 0.3878, 0.783, 0.3761, 0.8124, 0.328, 0.8205, 0.3298, 0.8124, 0.328, 0.8082, 0.2718, 0.8168, 0.2628, 0.8205, 0.3298, 0.8168, 0.2628, 0.8258, 0.2524, 0.8285, 0.3317, 0.8205, 0.3298, 0.8285, 0.3317, 0.7898, 0.4012, 0.7866, 0.3878, 0.7656, 0.2286, 0.8168, 0.2628, 0.8082, 0.2718, 0.762, 0.2424, 0.7656, 0.2286, 0.762, 0.2424, 0.7074, 0.2478, 0.7043, 0.236, 0.7656, 0.2286, 0.7043, 0.236, 0.7018, 0.2229, 0.7698, 0.2128, 0.7656, 0.2286, 0.7698, 0.2128, 0.8258, 0.2524, 0.8168, 0.2628, 0.7254, 0.3953, 0.6741, 0.361, 0.6822, 0.3521, 0.7284, 0.3815, 0.7254, 0.3953, 0.7284, 0.3815, 0.783, 0.3761, 0.7866, 0.3878, 0.7254, 0.3953, 0.7866, 0.3878, 0.7898, 0.4012, 0.7219, 0.4112, 0.7254, 0.3953, 0.7219, 0.4112, 0.6659, 0.3717, 0.6741, 0.361, 0.9471, 0.7786, 0.971, 0.6995, 0.976, 0.699, 0.9538, 0.7787, 0.9471, 0.7786, 0.9538, 0.7787, 0.976, 0.8584, 0.971, 0.8577, 0.6445, 0.5706, 0.6445, 0.6532, 0.6227, 0.6381, 0.626, 0.5762, 0.6445, 0.5706, 0.626, 0.5762, 0.5889, 0.5263, 0.5988, 0.5018, 0.1616, 0.9072, 0.1628, 0.9875, 0.1589, 0.9839, 0.1577, 0.9072, 0.1616, 0.9072, 0.1577, 0.9072, 0.1589, 0.8308, 0.1628, 0.8271, 0.1616, 0.9072, 0.1628, 0.8271, 0.167, 0.8275, 0.1657, 0.9071, 0.1616, 0.9072, 0.1657, 0.9071, 0.167, 0.987, 0.1628, 0.9875, 0.9844, 0.3093, 0.9867, 0.3898, 0.9828, 0.3861, 0.9807, 0.3093, 0.9844, 0.3093, 0.9807, 0.3093, 0.9828, 0.2331, 0.9867, 0.2294, 0.9844, 0.3093, 0.9867, 0.2294, 0.9908, 0.2299, 0.9885, 0.3093, 0.9844, 0.3093, 0.9885, 0.3093, 0.9908, 0.3893, 0.9867, 0.3898, 0.7711, 0.2081, 0.8285, 0.2493, 0.8258, 0.2524, 0.7698, 0.2128, 0.7711, 0.2081, 0.7698, 0.2128, 0.7018, 0.2229, 0.7012, 0.2189, 0.926, 0.1894, 0.9292, 0.1244, 0.9335, 0.123, 0.9303, 0.1894, 0.926, 0.1894, 0.9303, 0.1894, 0.9335, 0.2558, 0.9292, 0.2544, 0.5531, 0.598, 0.5758, 0.6733, 0.5172, 0.6696, 0.4801, 0.6198, 0.5531, 0.598, 0.4801, 0.6198, 0.4834, 0.5579, 0.5303, 0.5227, 0.5531, 0.598, 0.5303, 0.5227, 0.5889, 0.5263, 0.626, 0.5762, 0.5531, 0.598, 0.626, 0.5762, 0.6227, 0.6381, 0.5758, 0.6733, 0.9339, 0.1894, 0.9371, 0.2607, 0.9335, 0.2558, 0.9303, 0.1894, 0.9339, 0.1894, 0.9303, 0.1894, 0.9335, 0.123, 0.9371, 0.1181, 0.5835, 0.699, 0.5072, 0.6942, 0.5172, 0.6696, 0.5758, 0.6733, 0.5835, 0.699, 0.5758, 0.6733, 0.6227, 0.6381, 0.6445, 0.6532, 0.1749, 0.8985, 0.1774, 0.9696, 0.1739, 0.9647, 0.1713, 0.8985, 0.1749, 0.8985, 0.1713, 0.8985, 0.1739, 0.8319, 0.1774, 0.8271, 0.5225, 0.497, 0.5988, 0.5018, 0.5889, 0.5263, 0.5303, 0.5227, 0.5225, 0.497, 0.5303, 0.5227, 0.4834, 0.5579, 0.4615, 0.5428, 0.4171, 0.9065, 0.441, 0.8275, 0.4459, 0.8268, 0.4236, 0.9065, 0.4171, 0.9065, 0.4236, 0.9065, 0.4459, 0.9862, 0.441, 0.9856, 0.4615, 0.6254, 0.4615, 0.5428, 0.4834, 0.5579, 0.4801, 0.6198, 0.4615, 0.6254, 0.4801, 0.6198, 0.5172, 0.6696, 0.5072, 0.6942, 0.9029, 0.6115, 0.858, 0.6104, 0.8573, 0.6061, 0.901, 0.6061, 0.9029, 0.6115, 0.901, 0.6061, 0.9368, 0.5811, 0.9389, 0.5849, 0.9029, 0.6115, 0.9389, 0.5849, 0.9411, 0.5875, 0.9047, 0.6152, 0.9029, 0.6115, 0.9047, 0.6152, 0.8588, 0.6134, 0.858, 0.6104, 0.8329, 0.5725, 0.8341, 0.5346, 0.8381, 0.5367, 0.8362, 0.5714, 0.8329, 0.5725, 0.8362, 0.5714, 0.8601, 0.5979, 0.8583, 0.602, 0.8329, 0.5725, 0.8583, 0.602, 0.8573, 0.6061, 0.8304, 0.5734, 0.8329, 0.5725, 0.8304, 0.5734, 0.8308, 0.532, 0.8341, 0.5346, 0.201, 0.8743, 0.2018, 0.8386, 0.2033, 0.8419, 0.2025, 0.8743, 0.201, 0.8743, 0.2025, 0.8743, 0.2033, 0.9069, 0.2018, 0.9101, 0.201, 0.8743, 0.2018, 0.9101, 0.2002, 0.9136, 0.1994, 0.8742, 0.201, 0.8743, 0.1994, 0.8742, 0.2002, 0.835, 0.2018, 0.8386, 0.8716, 0.5103, 0.9164, 0.5087, 0.9176, 0.5116, 0.8745, 0.5138, 0.8716, 0.5103, 0.8745, 0.5138, 0.8381, 0.5367, 0.8341, 0.5346, 0.8716, 0.5103, 0.8341, 0.5346, 0.8308, 0.532, 0.8692, 0.5062, 0.8716, 0.5103, 0.8692, 0.5062, 0.9156, 0.5053, 0.9164, 0.5087, 0.2212, 0.8737, 0.2228, 0.8277, 0.2262, 0.8273, 0.2247, 0.8736, 0.2212, 0.8737, 0.2247, 0.8736, 0.2262, 0.9203, 0.2228, 0.9201, 0.2212, 0.8737, 0.2228, 0.9201, 0.2185, 0.9209, 0.2168, 0.8737, 0.2212, 0.8737, 0.2168, 0.8737, 0.2185, 0.8271, 0.2228, 0.8277, 0.9411, 0.5386, 0.9389, 0.5849, 0.9368, 0.5811, 0.9398, 0.5389, 0.1976, 0.8742, 0.1994, 0.8742, 0.2002, 0.9136, 0.1984, 0.9178, 0.1976, 0.8742, 0.1984, 0.9178, 0.1961, 0.9206, 0.1952, 0.8741, 0.1976, 0.8742, 0.1952, 0.8741, 0.1961, 0.8277, 0.1984, 0.8307, 0.227, 0.8735, 0.2285, 0.8302, 0.2303, 0.8344, 0.2288, 0.8735, 0.227, 0.8735, 0.2288, 0.8735, 0.2303, 0.913, 0.2285, 0.9173, 0.227, 0.8735, 0.2285, 0.9173, 0.2262, 0.9203, 0.2247, 0.8736, 0.227, 0.8735, 0.2247, 0.8736, 0.2262, 0.8273, 0.2285, 0.8302, 0.8676, 0.5008, 0.9154, 0.501, 0.9156, 0.5053, 0.8692, 0.5062, 0.8676, 0.5008, 0.8692, 0.5062, 0.8308, 0.532, 0.8287, 0.5283, 0.8676, 0.5008, 0.8287, 0.5283, 0.8276, 0.5257, 0.8671, 0.497, 0.8676, 0.5008, 0.8671, 0.497, 0.9159, 0.4979, 0.9154, 0.501, 0.6075, 0.7943, 0.5743, 0.8421, 0.5706, 0.8343, 0.6002, 0.7912, 0.6075, 0.7943, 0.6002, 0.7912, 0.5998, 0.739, 0.6068, 0.7361, 0.6075, 0.7943, 0.6068, 0.7361, 0.6143, 0.7334, 0.6154, 0.7978, 0.6075, 0.7943, 0.6154, 0.7978, 0.5783, 0.8505, 0.5743, 0.8421, 0.3227, 0.8964, 0.3247, 0.8492, 0.3278, 0.8505, 0.3258, 0.8966, 0.3227, 0.8964, 0.3258, 0.8966, 0.3278, 0.9426, 0.3245, 0.9436, 0.3227, 0.8964, 0.3245, 0.9436, 0.3204, 0.946, 0.3186, 0.8962, 0.3227, 0.8964, 0.3186, 0.8962, 0.3207, 0.8463, 0.3247, 0.8492, 0.3631, 0.8928, 0.3644, 0.8487, 0.3677, 0.8496, 0.3663, 0.8927, 0.3631, 0.8928, 0.3663, 0.8927, 0.3677, 0.9354, 0.3646, 0.9367, 0.3631, 0.8928, 0.3646, 0.9367, 0.3606, 0.9396, 0.359, 0.8931, 0.3631, 0.8928, 0.359, 0.8931, 0.3603, 0.8463, 0.3644, 0.8487, 0.192, 0.874, 0.1928, 0.8279, 0.1961, 0.8277, 0.1952, 0.8741, 0.192, 0.874, 0.1952, 0.8741, 0.1961, 0.9206, 0.1928, 0.9202, 0.192, 0.874, 0.1928, 0.9202, 0.1888, 0.9209, 0.1879, 0.8739, 0.192, 0.874, 0.1879, 0.8739, 0.1887, 0.8271, 0.1928, 0.8279, 0.3677, 0.9071, 0.3697, 0.8463, 0.3742, 0.8487, 0.3724, 0.9062, 0.3677, 0.9071, 0.3724, 0.9062, 0.3742, 0.9634, 0.3695, 0.9676, 0.2307, 0.7916, 0.232, 0.7276, 0.2515, 0.7361, 0.2501, 0.7848, 0.2307, 0.7916, 0.2501, 0.7848, 0.2796, 0.8241, 0.2689, 0.8432, 0.4717, 0.753, 0.5039, 0.7085, 0.5086, 0.7146, 0.4799, 0.7546, 0.4717, 0.753, 0.4799, 0.7546, 0.4812, 0.8038, 0.4734, 0.8077, 0.4717, 0.753, 0.4734, 0.8077, 0.465, 0.812, 0.4628, 0.7514, 0.4717, 0.753, 0.4628, 0.7514, 0.4987, 0.7023, 0.5039, 0.7085, 0.5186, 0.842, 0.4734, 0.8077, 0.4812, 0.8038, 0.5212, 0.8344, 0.5186, 0.842, 0.5212, 0.8344, 0.5706, 0.8343, 0.5743, 0.8421, 0.5186, 0.842, 0.5743, 0.8421, 0.5783, 0.8505, 0.5159, 0.8502, 0.5186, 0.842, 0.5159, 0.8502, 0.465, 0.812, 0.4734, 0.8077, 0.5606, 0.7052, 0.6068, 0.7361, 0.5998, 0.739, 0.559, 0.7114, 0.5606, 0.7052, 0.559, 0.7114, 0.5086, 0.7146, 0.5039, 0.7085, 0.5606, 0.7052, 0.5039, 0.7085, 0.4987, 0.7023, 0.5623, 0.699, 0.5606, 0.7052, 0.5623, 0.699, 0.6143, 0.7334, 0.6068, 0.7361, 0.3091, 0.7659, 0.2897, 0.705, 0.3385, 0.7067, 0.3684, 0.7474, 0.3091, 0.7659, 0.3684, 0.7474, 0.3677, 0.7981, 0.3288, 0.8272, 0.3091, 0.7659, 0.3288, 0.8272, 0.2796, 0.8241, 0.2501, 0.7848, 0.3091, 0.7659, 0.2501, 0.7848, 0.2515, 0.7361, 0.2897, 0.705, 0.514, 0.8553, 0.4615, 0.8154, 0.465, 0.812, 0.5159, 0.8502, 0.514, 0.8553, 0.5159, 0.8502, 0.5783, 0.8505, 0.5789, 0.8553, 0.2841, 0.6871, 0.349, 0.6864, 0.3385, 0.7067, 0.2897, 0.705, 0.2841, 0.6871, 0.2897, 0.705, 0.2515, 0.7361, 0.232, 0.7276, 0.337, 0.9077, 0.3392, 0.8463, 0.3437, 0.8484, 0.3416, 0.9076, 0.337, 0.9077, 0.3416, 0.9076, 0.3437, 0.9674, 0.3392, 0.9697, 0.335, 0.8463, 0.2689, 0.8432, 0.2796, 0.8241, 0.3288, 0.8272, 0.335, 0.8463, 0.3288, 0.8272, 0.3677, 0.7981, 0.3884, 0.8097, 0.3042, 0.911, 0.3067, 0.8463, 0.3114, 0.8506, 0.3088, 0.9118, 0.3042, 0.911, 0.3088, 0.9118, 0.3114, 0.9731, 0.3069, 0.9756, 0.3884, 0.7418, 0.3884, 0.8097, 0.3677, 0.7981, 0.3684, 0.7474, 0.3884, 0.7418, 0.3684, 0.7474, 0.3385, 0.7067, 0.349, 0.6864, 0.869, 0.2672, 0.9097, 0.2674, 0.908, 0.2861, 0.8681, 0.2859, 0.869, 0.2672, 0.8681, 0.2859, 0.8285, 0.2878, 0.8285, 0.2691, 0.9014, 0.1041, 0.9365, 0.08057, 0.9376, 0.08403, 0.9019, 0.109, 0.9014, 0.1041, 0.9019, 0.109, 0.8582, 0.1091, 0.8591, 0.1049, 0.2676, 0.9947, 0.2336, 0.9962, 0.2329, 0.9924, 0.2676, 0.991, 0.2676, 0.9947, 0.2676, 0.991, 0.3021, 0.9919, 0.3013, 0.9956, 0.2676, 0.9947, 0.3013, 0.9956, 0.3042, 0.9991, 0.2676, 0.9984, 0.2676, 0.9947, 0.2676, 0.9984, 0.2307, 1.0, 0.2336, 0.9962, 0.8719, 0.26, 0.8726, 0.2417, 0.9126, 0.2433, 0.9097, 0.2615, 0.8719, 0.26, 0.9097, 0.2615, 0.907, 0.2635, 0.8714, 0.2621, 0.8719, 0.26, 0.8714, 0.2621, 0.8358, 0.2635, 0.8342, 0.2613, 0.8719, 0.26, 0.8342, 0.2613, 0.8325, 0.2429, 0.8726, 0.2417, 0.2676, 0.9886, 0.2676, 0.97, 0.3018, 0.9709, 0.3021, 0.9895, 0.2676, 0.9886, 0.3021, 0.9895, 0.3021, 0.9919, 0.2676, 0.991, 0.2676, 0.9886, 0.2676, 0.991, 0.2329, 0.9924, 0.2327, 0.9902, 0.2676, 0.9886, 0.2327, 0.9902, 0.233, 0.9718, 0.2676, 0.97, 0.8708, 0.4085, 0.8699, 0.3904, 0.9097, 0.3906, 0.9086, 0.4089, 0.8708, 0.4085, 0.9086, 0.4089, 0.907, 0.4111, 0.8714, 0.4105, 0.8708, 0.4085, 0.8714, 0.4105, 0.8359, 0.4121, 0.8332, 0.4102, 0.8708, 0.4085, 0.8332, 0.4102, 0.8304, 0.3922, 0.8699, 0.3904, 0.8173, 0.7831, 0.8182, 0.8357, 0.7837, 0.8364, 0.7836, 0.7837, 0.8173, 0.7831, 0.7836, 0.7837, 0.7825, 0.7311, 0.8164, 0.7305, 0.8173, 0.7831, 0.8164, 0.7305, 0.8501, 0.7315, 0.8509, 0.784, 0.8173, 0.7831, 0.8509, 0.784, 0.8526, 0.8365, 0.8182, 0.8357, 0.6986, 0.4507, 0.702, 0.4508, 0.7139, 0.4852, 0.7111, 0.4852, 0.8184, 0.8541, 0.7836, 0.8548, 0.7837, 0.8364, 0.8182, 0.8357, 0.8184, 0.8541, 0.8182, 0.8357, 0.8526, 0.8365, 0.8531, 0.8548, 0.6986, 0.4507, 0.7111, 0.4162, 0.7139, 0.4165, 0.702, 0.4508, 0.8687, 0.3382, 0.8681, 0.2859, 0.908, 0.2861, 0.9087, 0.3384, 0.8687, 0.3382, 0.9087, 0.3384, 0.9097, 0.3906, 0.8699, 0.3904, 0.8687, 0.3382, 0.8699, 0.3904, 0.8304, 0.3922, 0.8289, 0.3401, 0.8687, 0.3382, 0.8289, 0.3401, 0.8285, 0.2878, 0.8681, 0.2859, 0.2679, 0.9175, 0.2683, 0.865, 0.3019, 0.8658, 0.3014, 0.9184, 0.2679, 0.9175, 0.3014, 0.9184, 0.3018, 0.9709, 0.2676, 0.97, 0.2679, 0.9175, 0.2676, 0.97, 0.233, 0.9718, 0.234, 0.9194, 0.2679, 0.9175, 0.234, 0.9194, 0.2343, 0.867, 0.2683, 0.865, 0.873, 0.1894, 0.8728, 0.137, 0.9148, 0.1386, 0.9141, 0.191, 0.873, 0.1894, 0.9141, 0.191, 0.9126, 0.2433, 0.8726, 0.2417, 0.873, 0.1894, 0.8726, 0.2417, 0.8325, 0.2429, 0.8319, 0.1906, 0.873, 0.1894, 0.8319, 0.1906, 0.8309, 0.1382, 0.8728, 0.137, 0.008384, 0.8981, 0.01006, 0.9473, 0.008202, 0.9448, 0.006556, 0.8976, 0.4577, 0.687, 0.4602, 0.6864, 0.4602, 0.7373, 0.4589, 0.7395, 0.008384, 0.8981, 0.01007, 0.8486, 0.01177, 0.8466, 0.01005, 0.8983, 0.008384, 0.8981, 0.01005, 0.8983, 0.01177, 0.9496, 0.01006, 0.9473, 0.8712, 0.2658, 0.8365, 0.2672, 0.8358, 0.2635, 0.8714, 0.2621, 0.8712, 0.2658, 0.8714, 0.2621, 0.907, 0.2635, 0.9059, 0.2672, 0.757, 0.06239, 0.7206, 0.06525, 0.7195, 0.06209, 0.7578, 0.0587, 0.757, 0.06239, 0.7578, 0.0587, 0.7904, 0.07897, 0.7881, 0.08134, 0.8717, 0.4143, 0.8371, 0.4159, 0.8359, 0.4121, 0.8714, 0.4105, 0.8717, 0.4143, 0.8714, 0.4105, 0.907, 0.4111, 0.9065, 0.4148, 0.8717, 0.4143, 0.9065, 0.4148, 0.9081, 0.4184, 0.8715, 0.418, 0.8717, 0.4143, 0.8715, 0.418, 0.8353, 0.4197, 0.8371, 0.4159, 0.7574, 0.4526, 0.7582, 0.4863, 0.7545, 0.4872, 0.7536, 0.4528, 0.7574, 0.4526, 0.7536, 0.4528, 0.7542, 0.4185, 0.758, 0.4191, 0.7574, 0.4526, 0.758, 0.4191, 0.762, 0.4162, 0.7613, 0.4526, 0.7574, 0.4526, 0.7613, 0.4526, 0.762, 0.4892, 0.7582, 0.4863, 0.6705, 0.08596, 0.7043, 0.02791, 0.7074, 0.03972, 0.678, 0.08787, 0.6705, 0.08596, 0.678, 0.08787, 0.6822, 0.144, 0.6741, 0.1529, 0.6705, 0.08596, 0.6741, 0.1529, 0.6659, 0.1636, 0.6632, 0.08425, 0.6705, 0.08596, 0.6632, 0.08425, 0.7018, 0.01478, 0.7043, 0.02791, 0.6809, 0.0889, 0.7098, 0.03966, 0.7124, 0.03927, 0.6838, 0.09011, 0.6809, 0.0889, 0.6838, 0.09011, 0.6861, 0.1483, 0.6842, 0.1458, 0.6809, 0.0889, 0.6842, 0.1458, 0.6822, 0.144, 0.678, 0.08787, 0.6809, 0.0889, 0.678, 0.08787, 0.7074, 0.03972, 0.7098, 0.03966, 0.8097, 0.1196, 0.7808, 0.1688, 0.7788, 0.1704, 0.8074, 0.1195, 0.8097, 0.1196, 0.8074, 0.1195, 0.8051, 0.06135, 0.8064, 0.06268, 0.8097, 0.1196, 0.8064, 0.06268, 0.8082, 0.06373, 0.8124, 0.1199, 0.8097, 0.1196, 0.8124, 0.1199, 0.783, 0.168, 0.7808, 0.1688, 0.00218, 0.8983, 0.004493, 0.9477, 0.00245, 0.9462, 0.0, 0.8988, 0.00218, 0.8983, 0.0, 0.8988, 0.002389, 0.8514, 0.004481, 0.849, 0.00218, 0.8983, 0.004481, 0.849, 0.006556, 0.8466, 0.004358, 0.8981, 0.00218, 0.8983, 0.004358, 0.8981, 0.006556, 0.9496, 0.004493, 0.9477, 0.7607, 0.04458, 0.7979, 0.06955, 0.7904, 0.07897, 0.7578, 0.0587, 0.7607, 0.04458, 0.7578, 0.0587, 0.7195, 0.06209, 0.7162, 0.05009, 0.7607, 0.04458, 0.7162, 0.05009, 0.7124, 0.03927, 0.7631, 0.03214, 0.7607, 0.04458, 0.7631, 0.03214, 0.8051, 0.06135, 0.7979, 0.06955, 0.8004, 0.1185, 0.7758, 0.161, 0.7732, 0.1499, 0.7936, 0.1173, 0.8004, 0.1185, 0.7936, 0.1173, 0.7904, 0.07897, 0.7979, 0.06955, 0.8004, 0.1185, 0.7979, 0.06955, 0.8051, 0.06135, 0.8074, 0.1195, 0.8004, 0.1185, 0.8074, 0.1195, 0.7788, 0.1704, 0.7758, 0.161, 0.6916, 0.09255, 0.7162, 0.05009, 0.7195, 0.06209, 0.6992, 0.09477, 0.6916, 0.09255, 0.6992, 0.09477, 0.7024, 0.1331, 0.6942, 0.1415, 0.6916, 0.09255, 0.6942, 0.1415, 0.6861, 0.1483, 0.6838, 0.09011, 0.6916, 0.09255, 0.6838, 0.09011, 0.7124, 0.03927, 0.7162, 0.05009, 0.7313, 0.1665, 0.6942, 0.1415, 0.7024, 0.1331, 0.735, 0.1533, 0.7313, 0.1665, 0.735, 0.1533, 0.7732, 0.1499, 0.7758, 0.161, 0.7313, 0.1665, 0.7758, 0.161, 0.7788, 0.1704, 0.728, 0.1775, 0.7313, 0.1665, 0.728, 0.1775, 0.6861, 0.1483, 0.6942, 0.1415, 0.7209, 0.2081, 0.6636, 0.1669, 0.6659, 0.1636, 0.7219, 0.2031, 0.7209, 0.2081, 0.7219, 0.2031, 0.7898, 0.1931, 0.7908, 0.1972, 0.1774, 0.8985, 0.18, 0.8333, 0.1843, 0.8319, 0.1818, 0.8985, 0.1774, 0.8985, 0.1818, 0.8985, 0.1843, 0.9647, 0.18, 0.9633, 0.8205, 0.1217, 0.7866, 0.1798, 0.783, 0.168, 0.8124, 0.1199, 0.8205, 0.1217, 0.8124, 0.1199, 0.8082, 0.06373, 0.8168, 0.05472, 0.8205, 0.1217, 0.8168, 0.05472, 0.8258, 0.04431, 0.8285, 0.1236, 0.8205, 0.1217, 0.8285, 0.1236, 0.7898, 0.1931, 0.7866, 0.1798, 0.7656, 0.02048, 0.8168, 0.05472, 0.8082, 0.06373, 0.762, 0.03434, 0.7656, 0.02048, 0.762, 0.03434, 0.7074, 0.03972, 0.7043, 0.02791, 0.7656, 0.02048, 0.7043, 0.02791, 0.7018, 0.01478, 0.7698, 0.004747, 0.7656, 0.02048, 0.7698, 0.004747, 0.8258, 0.04431, 0.8168, 0.05472, 0.7254, 0.1872, 0.6741, 0.1529, 0.6822, 0.144, 0.7284, 0.1734, 0.7254, 0.1872, 0.7284, 0.1734, 0.783, 0.168, 0.7866, 0.1798, 0.7254, 0.1872, 0.7866, 0.1798, 0.7898, 0.1931, 0.7219, 0.2031, 0.7254, 0.1872, 0.7219, 0.2031, 0.6659, 0.1636, 0.6741, 0.1529, 0.9097, 0.3469, 0.9336, 0.2678, 0.9386, 0.2672, 0.9164, 0.3469, 0.9097, 0.3469, 0.9164, 0.3469, 0.9386, 0.4266, 0.9336, 0.4259, 0.8276, 0.5706, 0.8276, 0.6532, 0.8057, 0.6381, 0.809, 0.5762, 0.8276, 0.5706, 0.809, 0.5762, 0.772, 0.5263, 0.7818, 0.5018, 0.4498, 0.9069, 0.451, 0.9873, 0.4471, 0.9836, 0.4459, 0.907, 0.4498, 0.9069, 0.4459, 0.907, 0.4471, 0.8306, 0.451, 0.8268, 0.4498, 0.9069, 0.451, 0.8268, 0.4552, 0.8273, 0.454, 0.9069, 0.4498, 0.9069, 0.454, 0.9069, 0.4552, 0.9867, 0.451, 0.9873, 0.9844, 0.4698, 0.9867, 0.5503, 0.9828, 0.5466, 0.9807, 0.4698, 0.9844, 0.4698, 0.9807, 0.4698, 0.9828, 0.3936, 0.9867, 0.3898, 0.9844, 0.4698, 0.9867, 0.3898, 0.9908, 0.3904, 0.9885, 0.4698, 0.9844, 0.4698, 0.9885, 0.4698, 0.9908, 0.5498, 0.9867, 0.5503, 0.7711, 0.0, 0.8285, 0.04117, 0.8258, 0.04431, 0.7698, 0.004747, 0.7711, 0.0, 0.7698, 0.004747, 0.7018, 0.01478, 0.7012, 0.01085, 0.9148, 0.1894, 0.9181, 0.1244, 0.9224, 0.123, 0.9192, 0.1894, 0.9148, 0.1894, 0.9192, 0.1894, 0.9224, 0.2558, 0.9181, 0.2544, 0.7361, 0.598, 0.7589, 0.6733, 0.7002, 0.6696, 0.6632, 0.6198, 0.7361, 0.598, 0.6632, 0.6198, 0.6665, 0.5579, 0.7134, 0.5227, 0.7361, 0.598, 0.7134, 0.5227, 0.772, 0.5263, 0.809, 0.5762, 0.7361, 0.598, 0.809, 0.5762, 0.8057, 0.6381, 0.7589, 0.6733, 0.9227, 0.1894, 0.926, 0.2607, 0.9224, 0.2558, 0.9192, 0.1894, 0.9227, 0.1894, 0.9192, 0.1894, 0.9224, 0.123, 0.926, 0.1181, 0.7666, 0.699, 0.6903, 0.6942, 0.7002, 0.6696, 0.7589, 0.6733, 0.7666, 0.699, 0.7589, 0.6733, 0.8057, 0.6381, 0.8276, 0.6532, 0.1853, 0.8985, 0.1879, 0.9696, 0.1843, 0.9647, 0.1818, 0.8985, 0.1853, 0.8985, 0.1818, 0.8985, 0.1843, 0.8319, 0.1879, 0.8271, 0.7055, 0.497, 0.7818, 0.5018, 0.772, 0.5263, 0.7134, 0.5227, 0.7055, 0.497, 0.7134, 0.5227, 0.6665, 0.5579, 0.6445, 0.5428, 0.3884, 0.9065, 0.4123, 0.8275, 0.4171, 0.8268, 0.3949, 0.9065, 0.3884, 0.9065, 0.3949, 0.9065, 0.4171, 0.9862, 0.4123, 0.9856, 0.6445, 0.6254, 0.6445, 0.5428, 0.6665, 0.5579, 0.6632, 0.6198, 0.6445, 0.6254, 0.6632, 0.6198, 0.7002, 0.6696, 0.6903, 0.6942, 0.9038, 0.1145, 0.8589, 0.1134, 0.8582, 0.1091, 0.9019, 0.109, 0.9038, 0.1145, 0.9019, 0.109, 0.9376, 0.08403, 0.9398, 0.08789, 0.9038, 0.1145, 0.9398, 0.08789, 0.942, 0.09041, 0.9055, 0.1181, 0.9038, 0.1145, 0.9055, 0.1181, 0.8597, 0.1163, 0.8589, 0.1134, 0.2684, 0.8463, 0.3042, 0.8471, 0.3019, 0.8658, 0.2683, 0.865, 0.2684, 0.8463, 0.2683, 0.865, 0.2343, 0.867, 0.2322, 0.8484, 0.8338, 0.07545, 0.8591, 0.1049, 0.8582, 0.1091, 0.8312, 0.07633, 0.8338, 0.07545, 0.8312, 0.07633, 0.8317, 0.03498, 0.835, 0.03758, 0.8161, 0.712, 0.852, 0.713, 0.8501, 0.7315, 0.8164, 0.7305, 0.8161, 0.712, 0.8164, 0.7305, 0.7825, 0.7311, 0.78, 0.7125, 0.8161, 0.712, 0.78, 0.7125, 0.7765, 0.7109, 0.8161, 0.7104, 0.8161, 0.712, 0.8161, 0.7104, 0.8556, 0.7115, 0.852, 0.713, 0.8716, 0.1181, 0.9148, 0.1199, 0.9148, 0.1386, 0.8728, 0.137, 0.8716, 0.1181, 0.8728, 0.137, 0.8309, 0.1382, 0.8285, 0.1194, 0.8725, 0.01326, 0.835, 0.03758, 0.8317, 0.03498, 0.8701, 0.009132, 0.8725, 0.01326, 0.8701, 0.009132, 0.9164, 0.008264, 0.9173, 0.01165, 0.2077, 0.8737, 0.2093, 0.8277, 0.2127, 0.8273, 0.2112, 0.8736, 0.2077, 0.8737, 0.2112, 0.8736, 0.2127, 0.9203, 0.2093, 0.9201, 0.2077, 0.8737, 0.2093, 0.9201, 0.205, 0.9209, 0.2033, 0.8737, 0.2077, 0.8737, 0.2033, 0.8737, 0.205, 0.8271, 0.2093, 0.8277, 0.942, 0.04154, 0.9398, 0.08789, 0.9376, 0.08403, 0.9407, 0.04184, 0.8162, 0.7086, 0.8161, 0.7104, 0.7765, 0.7109, 0.7723, 0.7091, 0.8162, 0.7086, 0.7723, 0.7091, 0.7695, 0.7068, 0.8163, 0.7063, 0.8162, 0.7086, 0.8163, 0.7063, 0.863, 0.7074, 0.8599, 0.7097, 0.2135, 0.8735, 0.215, 0.8302, 0.2168, 0.8344, 0.2153, 0.8735, 0.2135, 0.8735, 0.2153, 0.8735, 0.2168, 0.913, 0.215, 0.9173, 0.2135, 0.8735, 0.215, 0.9173, 0.2127, 0.9203, 0.2112, 0.8736, 0.2135, 0.8735, 0.2112, 0.8736, 0.2127, 0.8273, 0.215, 0.8302, 0.8685, 0.003801, 0.9163, 0.003985, 0.9164, 0.008264, 0.8701, 0.009132, 0.8685, 0.003801, 0.8701, 0.009132, 0.8317, 0.03498, 0.8296, 0.03128, 0.8685, 0.003801, 0.8296, 0.03128, 0.8285, 0.02869, 0.8679, 0.0, 0.8685, 0.003801, 0.8679, 0.0, 0.9168, 0.0008466, 0.9163, 0.003985, 0.7615, 0.7943, 0.7282, 0.8421, 0.7245, 0.8343, 0.7542, 0.7912, 0.7615, 0.7943, 0.7542, 0.7912, 0.7538, 0.739, 0.7608, 0.7361, 0.7615, 0.7943, 0.7608, 0.7361, 0.7682, 0.7334, 0.7693, 0.7978, 0.7615, 0.7943, 0.7693, 0.7978, 0.7322, 0.8505, 0.7282, 0.8421, 0.3319, 0.8964, 0.3339, 0.8492, 0.337, 0.8505, 0.3351, 0.8966, 0.3319, 0.8964, 0.3351, 0.8966, 0.337, 0.9426, 0.3338, 0.9436, 0.3319, 0.8964, 0.3338, 0.9436, 0.3297, 0.946, 0.3278, 0.8962, 0.3319, 0.8964, 0.3278, 0.8962, 0.33, 0.8463, 0.3339, 0.8492, 0.3544, 0.8928, 0.3557, 0.8487, 0.359, 0.8496, 0.3576, 0.8927, 0.3544, 0.8928, 0.3576, 0.8927, 0.359, 0.9354, 0.3559, 0.9367, 0.3544, 0.8928, 0.3559, 0.9367, 0.3519, 0.9396, 0.3503, 0.8931, 0.3544, 0.8928, 0.3503, 0.8931, 0.3516, 0.8463, 0.3557, 0.8487, 0.8164, 0.703, 0.8628, 0.7041, 0.863, 0.7074, 0.8163, 0.7063, 0.8164, 0.703, 0.8163, 0.7063, 0.7695, 0.7068, 0.7699, 0.7036, 0.8164, 0.703, 0.7699, 0.7036, 0.7693, 0.6995, 0.8166, 0.699, 0.8164, 0.703, 0.8166, 0.699, 0.8637, 0.7001, 0.8628, 0.7041, 0.3742, 0.9071, 0.3762, 0.8463, 0.3806, 0.8487, 0.3788, 0.9062, 0.3742, 0.9071, 0.3788, 0.9062, 0.3806, 0.9634, 0.3759, 0.9676, 0.0, 0.792, 0.001232, 0.728, 0.02074, 0.7364, 0.01939, 0.7851, 0.0, 0.792, 0.01939, 0.7851, 0.04886, 0.8244, 0.03818, 0.8435, 0.6256, 0.753, 0.6578, 0.7085, 0.6626, 0.7146, 0.6338, 0.7546, 0.6256, 0.753, 0.6338, 0.7546, 0.6352, 0.8038, 0.6274, 0.8077, 0.6256, 0.753, 0.6274, 0.8077, 0.6189, 0.812, 0.6167, 0.7514, 0.6256, 0.753, 0.6167, 0.7514, 0.6526, 0.7023, 0.6578, 0.7085, 0.6725, 0.842, 0.6274, 0.8077, 0.6352, 0.8038, 0.6751, 0.8344, 0.6725, 0.842, 0.6751, 0.8344, 0.7245, 0.8343, 0.7282, 0.8421, 0.6725, 0.842, 0.7282, 0.8421, 0.7322, 0.8505, 0.6698, 0.8502, 0.6725, 0.842, 0.6698, 0.8502, 0.6189, 0.812, 0.6274, 0.8077, 0.7145, 0.7052, 0.7608, 0.7361, 0.7538, 0.739, 0.7129, 0.7114, 0.7145, 0.7052, 0.7129, 0.7114, 0.6626, 0.7146, 0.6578, 0.7085, 0.7145, 0.7052, 0.6578, 0.7085, 0.6526, 0.7023, 0.7162, 0.699, 0.7145, 0.7052, 0.7162, 0.699, 0.7682, 0.7334, 0.7608, 0.7361, 0.07841, 0.7662, 0.05898, 0.7053, 0.1078, 0.7071, 0.1376, 0.7477, 0.07841, 0.7662, 0.1376, 0.7477, 0.137, 0.7984, 0.09805, 0.8275, 0.07841, 0.7662, 0.09805, 0.8275, 0.04886, 0.8244, 0.01939, 0.7851, 0.07841, 0.7662, 0.01939, 0.7851, 0.02074, 0.7364, 0.05898, 0.7053, 0.668, 0.8553, 0.6154, 0.8154, 0.6189, 0.812, 0.6698, 0.8502, 0.668, 0.8553, 0.6698, 0.8502, 0.7322, 0.8505, 0.7328, 0.8553, 0.05338, 0.6875, 0.1182, 0.6868, 0.1078, 0.7071, 0.05898, 0.7053, 0.05338, 0.6875, 0.05898, 0.7053, 0.02074, 0.7364, 0.001232, 0.728, 0.3437, 0.9077, 0.3458, 0.8463, 0.3503, 0.8484, 0.3482, 0.9076, 0.3437, 0.9077, 0.3482, 0.9076, 0.3503, 0.9674, 0.3458, 0.9697, 0.1043, 0.8466, 0.03818, 0.8435, 0.04886, 0.8244, 0.09805, 0.8275, 0.1043, 0.8466, 0.09805, 0.8275, 0.137, 0.7984, 0.1577, 0.81, 0.3114, 0.911, 0.3139, 0.8463, 0.3186, 0.8506, 0.3161, 0.9118, 0.3114, 0.911, 0.3161, 0.9118, 0.3186, 0.9731, 0.3141, 0.9756, 0.1577, 0.7421, 0.1577, 0.81, 0.137, 0.7984, 0.1376, 0.7477, 0.1577, 0.7421, 0.1376, 0.7477, 0.1078, 0.7071, 0.1182, 0.6868])
me_cube.materials.append(mat_material)
me_cube.use_remesh_preserve_volume = False
me_cube.use_remesh_preserve_attributes = False
me_cube.use_mirror_vertex_groups = False
me_cube.update()

# ---- objects
ob_cube_001 = bpy.data.objects.new('Cube.001', me_cube_006)
ob_cube = bpy.data.objects.new('Cube', me_cube)
ob_lamp = bpy.data.objects.new('Lamp', light_lamp)
ob_camera = bpy.data.objects.new('Camera', cam_camera)

# ---- transforms, parenting, visibility, modifiers, constraints
ob_cube_001.location = (0.0, 0.0, 0.0)
ob_cube_001.scale = (1.0, 1.0, 3.06)
ob_cube_001.lock_rotations_4d = False
ob_cube_001.empty_display_type = 'ARROWS'
ob_cube_001.lineart.crease_threshold = 0.0
ob_cube.location = (0.0, 0.0, 0.0)
ob_cube.scale = (1.0, 1.0, 3.06)
ob_cube.lock_rotations_4d = False
ob_cube.empty_display_type = 'ARROWS'
ob_cube.lineart.crease_threshold = 0.0
ob_lamp.location = (7.204, 6.775, 20.5)
ob_lamp.rotation_euler = (0.6503, 0.05522, 1.866)
ob_lamp.lock_rotations_4d = False
ob_lamp.empty_display_type = 'ARROWS'
ob_lamp.color = (0.0, 0.0, 0.0, 0.0)
ob_lamp.lineart.crease_threshold = 0.0
ob_camera.location = (7.481, -6.508, 5.344)
ob_camera.rotation_euler = (1.109, 0.0, 0.8149)
ob_camera.lock_rotations_4d = False
ob_camera.empty_display_type = 'ARROWS'
ob_camera.color = (0.0, 0.0, 0.0, 0.0)
ob_camera.display_type = 'WIRE'
ob_camera.lineart.crease_threshold = 0.0

# ---- collection membership
col_collection_1.objects.link(ob_cube_001)
col_collection_1.objects.link(ob_cube)
col_collection_1.objects.link(ob_lamp)
col_collection_1.objects.link(ob_camera)

# ---- scene / render settings (as saved in the file)
scene.camera = ob_camera
scene.frame_start = 1; scene.frame_end = 250; scene.frame_set(0)
scene.render.engine = 'CYCLES'
scene.render.resolution_percentage = 50
scene.render.dither_intensity = 0.0
scene.cycles.use_denoising = False
scene.cycles.samples = 128
scene.cycles.sampling_pattern = 'TABULATED_SOBOL'
scene.cycles.light_sampling_threshold = 0.0
scene.cycles.use_adaptive_sampling = False
scene.cycles.use_light_tree = False
scene.cycles.blur_glossy = 0.0
scene.cycles.sample_clamp_indirect = 0.0
scene.cycles.bake_type = 'AO'
scene.view_settings.view_transform = 'Standard'
bpy.context.view_layer.update()
